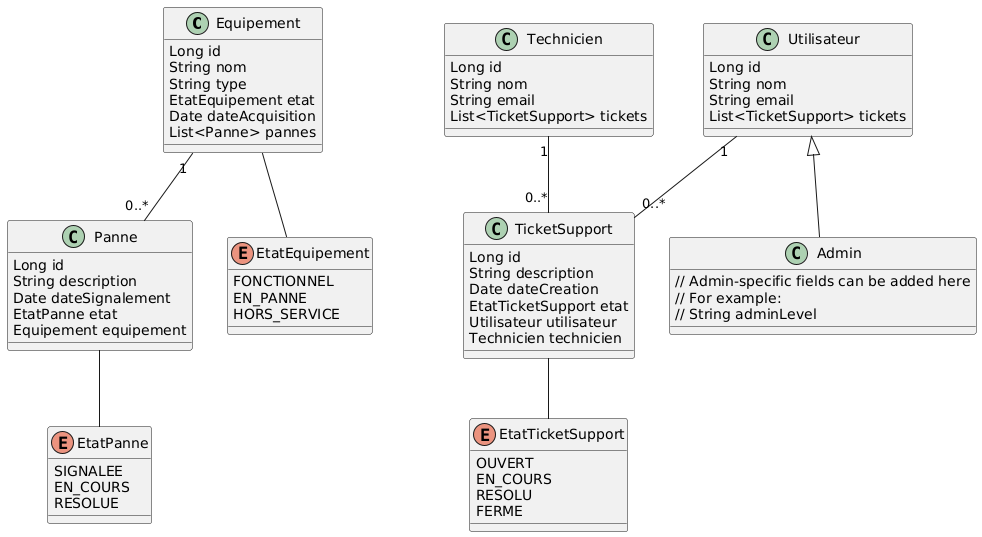

The diagram above was rendered by PlantUML. Its source (embedded in the PNG):
@startuml
class Equipement {
    Long id
    String nom
    String type
    EtatEquipement etat
    Date dateAcquisition
    List<Panne> pannes
}

class Panne {
    Long id
    String description
    Date dateSignalement
    EtatPanne etat
    Equipement equipement
}

class TicketSupport {
    Long id
    String description
    Date dateCreation
    EtatTicketSupport etat
    Utilisateur utilisateur
    Technicien technicien
}

class Utilisateur {
    Long id
    String nom
    String email
    List<TicketSupport> tickets
}

class Admin {
    // Admin-specific fields can be added here
    // For example:
    // String adminLevel
}

class Technicien {
    Long id
    String nom
    String email
    List<TicketSupport> tickets
}

enum EtatEquipement {
    FONCTIONNEL
    EN_PANNE
    HORS_SERVICE
}

enum EtatPanne {
    SIGNALEE
    EN_COURS
    RESOLUE
}

enum EtatTicketSupport {
    OUVERT
    EN_COURS
    RESOLU
    FERME
}

Equipement "1" -- "0..*" Panne
Utilisateur "1" -- "0..*" TicketSupport
Technicien "1" -- "0..*" TicketSupport

Equipement -- EtatEquipement
Panne -- EtatPanne
TicketSupport -- EtatTicketSupport

Utilisateur <|-- Admin
@enduml